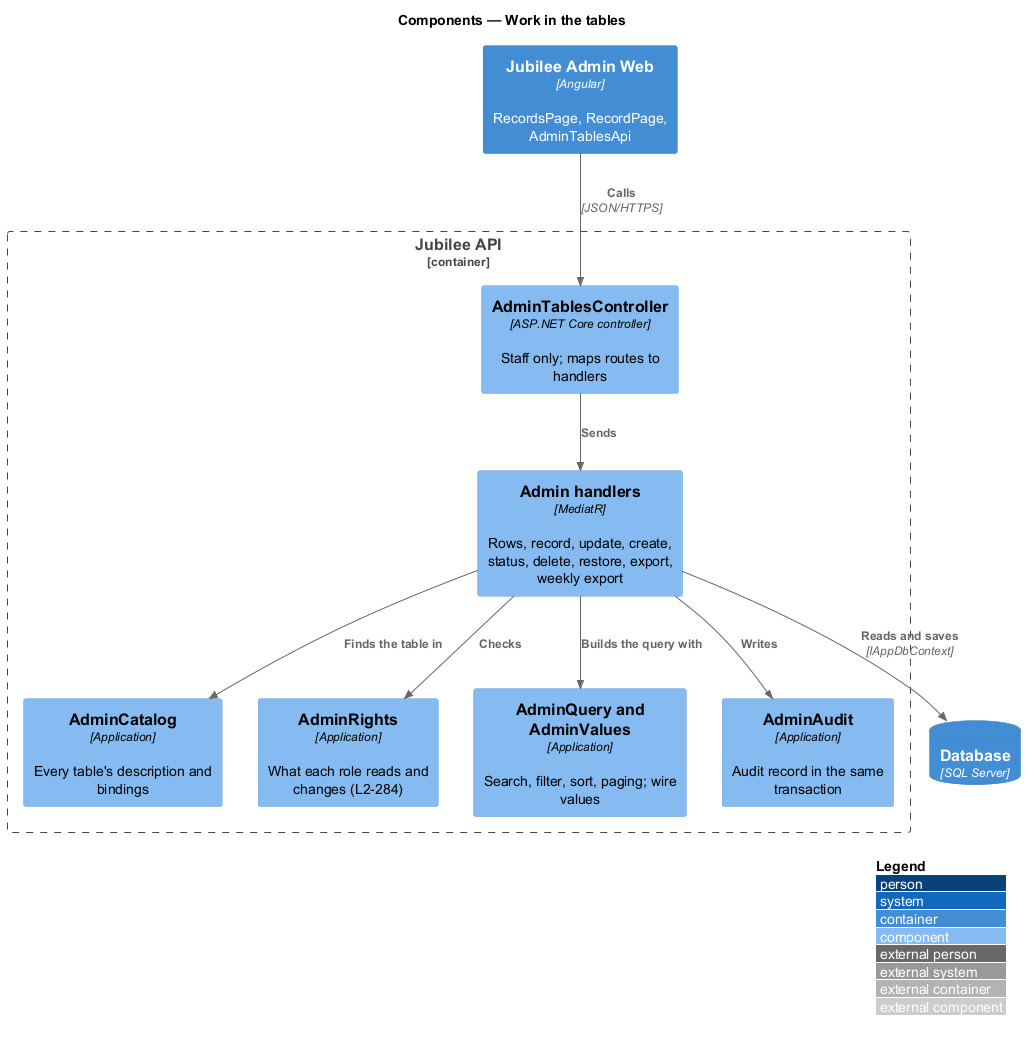

The diagram above was rendered by PlantUML. Its source (embedded in the PNG):
@startuml
!include <C4/C4_Component>
LAYOUT_WITH_LEGEND()
title Components — Work in the tables
Container(admin, "Jubilee Admin Web", "Angular", "RecordsPage, RecordPage, AdminTablesApi")
Container_Boundary(api, "Jubilee API") {
  Component(ctrl, "AdminTablesController", "ASP.NET Core controller", "Staff only; maps routes to handlers")
  Component(handlers, "Admin handlers", "MediatR", "Rows, record, update, create, status, delete, restore, export, weekly export")
  Component(catalog, "AdminCatalog", "Application", "Every table's description and bindings")
  Component(rights, "AdminRights", "Application", "What each role reads and changes (L2-284)")
  Component(query, "AdminQuery and AdminValues", "Application", "Search, filter, sort, paging; wire values")
  Component(audit, "AdminAudit", "Application", "Audit record in the same transaction")
}
ContainerDb(db, "Database", "SQL Server")
Rel(admin, ctrl, "Calls", "JSON/HTTPS")
Rel(ctrl, handlers, "Sends")
Rel(handlers, rights, "Checks")
Rel(handlers, catalog, "Finds the table in")
Rel(handlers, query, "Builds the query with")
Rel(handlers, audit, "Writes")
Rel(handlers, db, "Reads and saves", "IAppDbContext")
@enduml